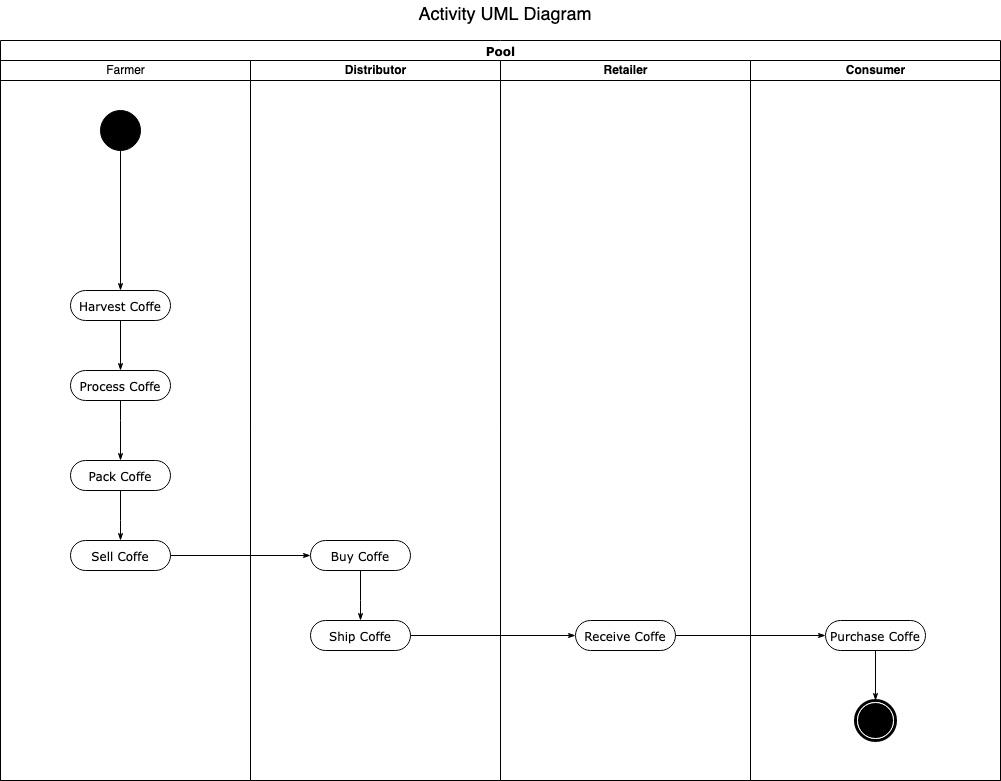

The diagram above was exported from draw.io. Its source (the exported page's mxGraphModel, read from the mxfile embedded in the PNG):
<mxGraphModel dx="1514" dy="1818" grid="1" gridSize="10" guides="1" tooltips="1" connect="1" arrows="1" fold="1" page="1" pageScale="1" pageWidth="850" pageHeight="1100" background="none" math="0" shadow="0">
  <root>
    <mxCell id="0" />
    <mxCell id="1" parent="0" />
    <mxCell id="1c1d494c118603dd-1" value="Pool" style="swimlane;html=1;childLayout=stackLayout;startSize=20;rounded=0;shadow=0;comic=0;labelBackgroundColor=none;strokeWidth=1;fontFamily=Verdana;fontSize=12;align=center;" parent="1" vertex="1">
      <mxGeometry x="190" y="20" width="1000" height="740" as="geometry" />
    </mxCell>
    <mxCell id="1c1d494c118603dd-2" value="&lt;div&gt;Farmer&lt;/div&gt;" style="swimlane;html=1;startSize=20;fontStyle=0" parent="1c1d494c118603dd-1" vertex="1">
      <mxGeometry y="20" width="250" height="720" as="geometry" />
    </mxCell>
    <mxCell id="60571a20871a0731-4" value="" style="ellipse;whiteSpace=wrap;html=1;rounded=0;shadow=0;comic=0;labelBackgroundColor=none;strokeWidth=1;fillColor=#000000;fontFamily=Verdana;fontSize=12;align=center;" parent="1c1d494c118603dd-2" vertex="1">
      <mxGeometry x="100" y="50" width="40" height="40" as="geometry" />
    </mxCell>
    <mxCell id="1c1d494c118603dd-27" style="edgeStyle=orthogonalEdgeStyle;rounded=0;html=1;labelBackgroundColor=none;startArrow=none;startFill=0;startSize=5;endArrow=classicThin;endFill=1;endSize=5;jettySize=auto;orthogonalLoop=1;strokeWidth=1;fontFamily=Verdana;fontSize=12;entryX=0.5;entryY=0;entryDx=0;entryDy=0;" parent="1c1d494c118603dd-2" source="60571a20871a0731-4" target="TltUKYXxKQ5Zc9HqzY0_-28" edge="1">
      <mxGeometry relative="1" as="geometry">
        <mxPoint x="120" y="150" as="targetPoint" />
      </mxGeometry>
    </mxCell>
    <mxCell id="TltUKYXxKQ5Zc9HqzY0_-28" value="Harvest Coffe" style="rounded=1;whiteSpace=wrap;html=1;shadow=0;comic=0;labelBackgroundColor=none;strokeWidth=1;fontFamily=Verdana;fontSize=12;align=center;arcSize=50;" parent="1c1d494c118603dd-2" vertex="1">
      <mxGeometry x="70" y="230" width="100" height="30" as="geometry" />
    </mxCell>
    <mxCell id="TltUKYXxKQ5Zc9HqzY0_-37" value="Process Coffe" style="rounded=1;whiteSpace=wrap;html=1;shadow=0;comic=0;labelBackgroundColor=none;strokeWidth=1;fontFamily=Verdana;fontSize=12;align=center;arcSize=50;" parent="1c1d494c118603dd-2" vertex="1">
      <mxGeometry x="70" y="310" width="100" height="30" as="geometry" />
    </mxCell>
    <mxCell id="TltUKYXxKQ5Zc9HqzY0_-38" style="edgeStyle=orthogonalEdgeStyle;rounded=0;html=1;labelBackgroundColor=none;startArrow=none;startFill=0;startSize=5;endArrow=classicThin;endFill=1;endSize=5;jettySize=auto;orthogonalLoop=1;strokeWidth=1;fontFamily=Verdana;fontSize=12;exitX=0.5;exitY=1;exitDx=0;exitDy=0;entryX=0.5;entryY=0;entryDx=0;entryDy=0;" parent="1c1d494c118603dd-2" source="TltUKYXxKQ5Zc9HqzY0_-28" target="TltUKYXxKQ5Zc9HqzY0_-37" edge="1">
      <mxGeometry relative="1" as="geometry">
        <mxPoint x="140" y="270" as="sourcePoint" />
        <mxPoint x="140" y="320" as="targetPoint" />
      </mxGeometry>
    </mxCell>
    <mxCell id="TltUKYXxKQ5Zc9HqzY0_-27" value="Pack Coffe" style="rounded=1;whiteSpace=wrap;html=1;shadow=0;comic=0;labelBackgroundColor=none;strokeWidth=1;fontFamily=Verdana;fontSize=12;align=center;arcSize=50;" parent="1c1d494c118603dd-2" vertex="1">
      <mxGeometry x="70" y="400" width="100" height="30" as="geometry" />
    </mxCell>
    <mxCell id="TltUKYXxKQ5Zc9HqzY0_-52" style="edgeStyle=orthogonalEdgeStyle;rounded=0;html=1;labelBackgroundColor=none;startArrow=none;startFill=0;startSize=5;endArrow=classicThin;endFill=1;endSize=5;jettySize=auto;orthogonalLoop=1;strokeWidth=1;fontFamily=Verdana;fontSize=12;exitX=0.5;exitY=1;exitDx=0;exitDy=0;entryX=0.5;entryY=0;entryDx=0;entryDy=0;" parent="1c1d494c118603dd-2" source="TltUKYXxKQ5Zc9HqzY0_-37" target="TltUKYXxKQ5Zc9HqzY0_-27" edge="1">
      <mxGeometry relative="1" as="geometry">
        <mxPoint x="130" y="270" as="sourcePoint" />
        <mxPoint x="130" y="320" as="targetPoint" />
        <Array as="points">
          <mxPoint x="120" y="360" />
          <mxPoint x="120" y="360" />
        </Array>
      </mxGeometry>
    </mxCell>
    <mxCell id="TltUKYXxKQ5Zc9HqzY0_-53" value="Sell Coffe" style="rounded=1;whiteSpace=wrap;html=1;shadow=0;comic=0;labelBackgroundColor=none;strokeWidth=1;fontFamily=Verdana;fontSize=12;align=center;arcSize=50;" parent="1c1d494c118603dd-2" vertex="1">
      <mxGeometry x="70" y="480" width="100" height="30" as="geometry" />
    </mxCell>
    <mxCell id="TltUKYXxKQ5Zc9HqzY0_-54" style="edgeStyle=orthogonalEdgeStyle;rounded=0;html=1;labelBackgroundColor=none;startArrow=none;startFill=0;startSize=5;endArrow=classicThin;endFill=1;endSize=5;jettySize=auto;orthogonalLoop=1;strokeWidth=1;fontFamily=Verdana;fontSize=12;exitX=0.5;exitY=1;exitDx=0;exitDy=0;entryX=0.5;entryY=0;entryDx=0;entryDy=0;" parent="1c1d494c118603dd-2" source="TltUKYXxKQ5Zc9HqzY0_-27" target="TltUKYXxKQ5Zc9HqzY0_-53" edge="1">
      <mxGeometry relative="1" as="geometry">
        <mxPoint x="130" y="350" as="sourcePoint" />
        <mxPoint x="130" y="410" as="targetPoint" />
        <Array as="points">
          <mxPoint x="120" y="460" />
          <mxPoint x="120" y="460" />
        </Array>
      </mxGeometry>
    </mxCell>
    <mxCell id="1c1d494c118603dd-3" value="Distributor" style="swimlane;html=1;startSize=20;" parent="1c1d494c118603dd-1" vertex="1">
      <mxGeometry x="250" y="20" width="250" height="720" as="geometry" />
    </mxCell>
    <mxCell id="TltUKYXxKQ5Zc9HqzY0_-30" value="Buy Coffe" style="rounded=1;whiteSpace=wrap;html=1;shadow=0;comic=0;labelBackgroundColor=none;strokeWidth=1;fontFamily=Verdana;fontSize=12;align=center;arcSize=50;" parent="1c1d494c118603dd-3" vertex="1">
      <mxGeometry x="60" y="480" width="100" height="30" as="geometry" />
    </mxCell>
    <mxCell id="TltUKYXxKQ5Zc9HqzY0_-35" value="Ship Coffe" style="rounded=1;whiteSpace=wrap;html=1;shadow=0;comic=0;labelBackgroundColor=none;strokeWidth=1;fontFamily=Verdana;fontSize=12;align=center;arcSize=50;" parent="1c1d494c118603dd-3" vertex="1">
      <mxGeometry x="60" y="560" width="100" height="30" as="geometry" />
    </mxCell>
    <mxCell id="TltUKYXxKQ5Zc9HqzY0_-56" style="edgeStyle=orthogonalEdgeStyle;rounded=0;html=1;labelBackgroundColor=none;startArrow=none;startFill=0;startSize=5;endArrow=classicThin;endFill=1;endSize=5;jettySize=auto;orthogonalLoop=1;strokeWidth=1;fontFamily=Verdana;fontSize=12;exitX=0.5;exitY=1;exitDx=0;exitDy=0;entryX=0.5;entryY=0;entryDx=0;entryDy=0;" parent="1c1d494c118603dd-3" source="TltUKYXxKQ5Zc9HqzY0_-30" target="TltUKYXxKQ5Zc9HqzY0_-35" edge="1">
      <mxGeometry relative="1" as="geometry">
        <mxPoint x="-110" y="450" as="sourcePoint" />
        <mxPoint x="-110" y="500" as="targetPoint" />
        <Array as="points">
          <mxPoint x="110" y="540" />
          <mxPoint x="110" y="540" />
        </Array>
      </mxGeometry>
    </mxCell>
    <mxCell id="1c1d494c118603dd-4" value="Retailer" style="swimlane;html=1;startSize=20;" parent="1c1d494c118603dd-1" vertex="1">
      <mxGeometry x="500" y="20" width="250" height="720" as="geometry" />
    </mxCell>
    <mxCell id="TltUKYXxKQ5Zc9HqzY0_-43" value="Receive Coffe" style="rounded=1;whiteSpace=wrap;html=1;shadow=0;comic=0;labelBackgroundColor=none;strokeWidth=1;fontFamily=Verdana;fontSize=12;align=center;arcSize=50;" parent="1c1d494c118603dd-4" vertex="1">
      <mxGeometry x="75" y="560" width="100" height="30" as="geometry" />
    </mxCell>
    <mxCell id="TltUKYXxKQ5Zc9HqzY0_-41" value="Consumer" style="swimlane;html=1;startSize=20;" parent="1c1d494c118603dd-1" vertex="1">
      <mxGeometry x="750" y="20" width="250" height="720" as="geometry" />
    </mxCell>
    <mxCell id="TltUKYXxKQ5Zc9HqzY0_-36" value="Purchase Coffe" style="rounded=1;whiteSpace=wrap;html=1;shadow=0;comic=0;labelBackgroundColor=none;strokeWidth=1;fontFamily=Verdana;fontSize=12;align=center;arcSize=50;" parent="TltUKYXxKQ5Zc9HqzY0_-41" vertex="1">
      <mxGeometry x="75" y="560" width="100" height="30" as="geometry" />
    </mxCell>
    <mxCell id="TltUKYXxKQ5Zc9HqzY0_-49" value="" style="shape=mxgraph.bpmn.shape;html=1;verticalLabelPosition=bottom;labelBackgroundColor=#ffffff;verticalAlign=top;perimeter=ellipsePerimeter;outline=end;symbol=terminate;rounded=0;shadow=0;comic=0;strokeWidth=1;fontFamily=Verdana;fontSize=12;align=center;" parent="TltUKYXxKQ5Zc9HqzY0_-41" vertex="1">
      <mxGeometry x="105" y="640" width="40" height="40" as="geometry" />
    </mxCell>
    <mxCell id="TltUKYXxKQ5Zc9HqzY0_-50" style="edgeStyle=orthogonalEdgeStyle;rounded=0;html=1;labelBackgroundColor=none;startArrow=none;startFill=0;startSize=5;endArrow=classicThin;endFill=1;endSize=5;jettySize=auto;orthogonalLoop=1;strokeWidth=1;fontFamily=Verdana;fontSize=12;exitX=0.5;exitY=1;exitDx=0;exitDy=0;entryX=0.5;entryY=0;entryDx=0;entryDy=0;" parent="TltUKYXxKQ5Zc9HqzY0_-41" source="TltUKYXxKQ5Zc9HqzY0_-36" target="TltUKYXxKQ5Zc9HqzY0_-49" edge="1">
      <mxGeometry relative="1" as="geometry">
        <mxPoint x="130" y="610" as="sourcePoint" />
        <mxPoint x="125" y="640" as="targetPoint" />
        <Array as="points" />
      </mxGeometry>
    </mxCell>
    <mxCell id="TltUKYXxKQ5Zc9HqzY0_-55" style="edgeStyle=orthogonalEdgeStyle;rounded=0;html=1;labelBackgroundColor=none;startArrow=none;startFill=0;startSize=5;endArrow=classicThin;endFill=1;endSize=5;jettySize=auto;orthogonalLoop=1;strokeWidth=1;fontFamily=Verdana;fontSize=12;exitX=1;exitY=0.5;exitDx=0;exitDy=0;entryX=0;entryY=0.5;entryDx=0;entryDy=0;" parent="1c1d494c118603dd-1" source="TltUKYXxKQ5Zc9HqzY0_-53" target="TltUKYXxKQ5Zc9HqzY0_-30" edge="1">
      <mxGeometry relative="1" as="geometry">
        <mxPoint x="130" y="460" as="sourcePoint" />
        <mxPoint x="130" y="510" as="targetPoint" />
        <Array as="points" />
      </mxGeometry>
    </mxCell>
    <mxCell id="TltUKYXxKQ5Zc9HqzY0_-57" style="edgeStyle=orthogonalEdgeStyle;rounded=0;html=1;labelBackgroundColor=none;startArrow=none;startFill=0;startSize=5;endArrow=classicThin;endFill=1;endSize=5;jettySize=auto;orthogonalLoop=1;strokeWidth=1;fontFamily=Verdana;fontSize=12;exitX=1;exitY=0.5;exitDx=0;exitDy=0;entryX=0;entryY=0.5;entryDx=0;entryDy=0;" parent="1c1d494c118603dd-1" source="TltUKYXxKQ5Zc9HqzY0_-35" target="TltUKYXxKQ5Zc9HqzY0_-43" edge="1">
      <mxGeometry relative="1" as="geometry">
        <mxPoint x="150" y="480" as="sourcePoint" />
        <mxPoint x="150" y="530" as="targetPoint" />
        <Array as="points" />
      </mxGeometry>
    </mxCell>
    <mxCell id="TltUKYXxKQ5Zc9HqzY0_-58" style="edgeStyle=orthogonalEdgeStyle;rounded=0;html=1;labelBackgroundColor=none;startArrow=none;startFill=0;startSize=5;endArrow=classicThin;endFill=1;endSize=5;jettySize=auto;orthogonalLoop=1;strokeWidth=1;fontFamily=Verdana;fontSize=12;exitX=1;exitY=0.5;exitDx=0;exitDy=0;entryX=0;entryY=0.5;entryDx=0;entryDy=0;" parent="1c1d494c118603dd-1" source="TltUKYXxKQ5Zc9HqzY0_-43" target="TltUKYXxKQ5Zc9HqzY0_-36" edge="1">
      <mxGeometry relative="1" as="geometry">
        <mxPoint x="420" y="605" as="sourcePoint" />
        <mxPoint x="585" y="605" as="targetPoint" />
        <Array as="points" />
      </mxGeometry>
    </mxCell>
    <mxCell id="D-97oitNLfQkFgSROen3-1" value="&lt;font style=&quot;font-size: 18px;&quot;&gt;Activity UML Diagram&lt;/font&gt;" style="text;html=1;strokeColor=none;fillColor=none;align=center;verticalAlign=middle;whiteSpace=wrap;rounded=0;" vertex="1" parent="1">
      <mxGeometry x="570" y="-20" width="250" height="30" as="geometry" />
    </mxCell>
  </root>
</mxGraphModel>